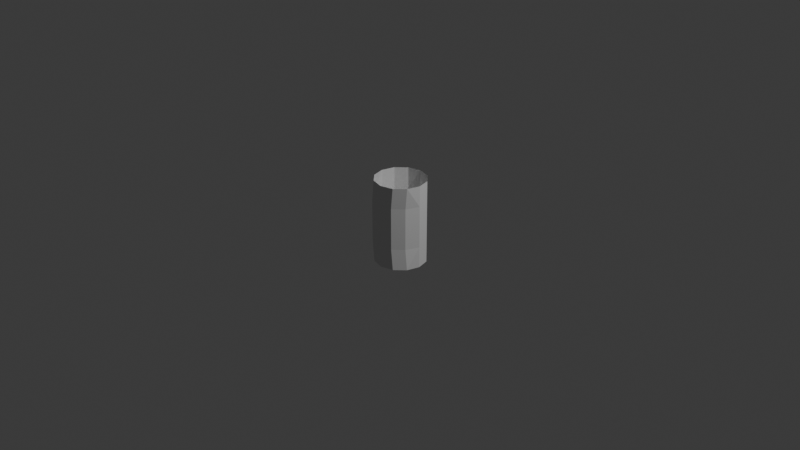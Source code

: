 # Source: Barrel-Tutorial.blend  (saved by Blender 4.3.34; exported with 4.5.12 LTS)
import bpy
from mathutils import Matrix  # noqa: F401  (used for matrix-valued properties, if any)

bpy.ops.wm.read_factory_settings(use_empty=True)
scene = bpy.context.scene
scene.name = 'Scene'

# ---- collections
col_collection = bpy.data.collections.new('Collection'); scene.collection.children.link(col_collection)

# ---- world
world_world = bpy.data.worlds.new('World'); scene.world = world_world
world_world.use_nodes = True; world_world.node_tree.nodes.clear()
_N = world_world.node_tree.nodes; _L = world_world.node_tree.links
n0 = _N.new('ShaderNodeOutputWorld'); n0.name = 'World Output'; n0.location = (300, 300)
n1 = _N.new('ShaderNodeBackground'); n1.name = 'Background'; n1.location = (10, 300)
n1.inputs[0].default_value = (0.05088, 0.05088, 0.05088, 1.0)
_L.new(n1.outputs[0], n0.inputs[0])
n0.is_active_output = True
world_world.color = (0.05088, 0.05088, 0.05088)
world_world.sun_shadow_jitter_overblur = 0.0

# ---- cameras
cam_camera = bpy.data.cameras.new('Camera')
cam_camera.clip_end = 100.0
cam_camera.ortho_scale = 7.314

# ---- lights
light_light = bpy.data.lights.new('Light', 'POINT')
light_light.energy = 1000.0
light_light.shadow_soft_size = 0.1

# ---- meshes
me_cylinder_001 = bpy.data.meshes.new('Cylinder.001')
me_cylinder_001.from_pydata([(0.01951, 0.2787, 0.45), (0.157, 0.2419, 0.45), (0.2577, 0.1412, 0.45), (0.2945, 0.003722, 0.45), (0.2577, -0.1338, 0.45), (0.157, -0.2344, 0.45), (0.01951, -0.2713, 0.45), (-0.118, -0.2344, 0.45), (-0.2186, -0.1338, 0.45), (-0.2555, 0.003722, 0.45), (-0.2186, 0.1412, 0.45), (-0.118, 0.2419, 0.45), (0.01951, 0.2787, -7.121e-09), (0.01951, 0.2787, 0.225), (0.157, 0.2419, 0.225), (0.157, 0.2419, -7.121e-09), (0.2577, 0.1412, 0.225), (0.2577, 0.1412, -7.121e-09), (0.2945, 0.003722, 0.225), (0.2945, 0.003722, -7.121e-09), (0.2382, -0.1375, 0.225), (0.2382, -0.1375, 0.0), (0.1375, -0.2382, 0.225), (0.1375, -0.2382, 0.0), (0.0, -0.275, 0.225), (0.0, -0.275, 0.0), (-0.1375, -0.2382, 0.225), (-0.1375, -0.2382, 0.0), (-0.2382, -0.1375, 0.225), (-0.2382, -0.1375, 0.0), (-0.2555, 0.003722, 0.225), (-0.2555, 0.003722, -7.121e-09), (-0.2186, 0.1412, 0.225), (-0.2186, 0.1412, -7.121e-09), (-0.118, 0.2419, 0.225), (-0.118, 0.2419, -7.121e-09)], [], [(13, 0, 1, 14), (14, 1, 2, 16), (16, 2, 3, 18), (18, 3, 4, 20), (20, 4, 5, 22), (22, 5, 6, 24), (24, 6, 7, 26), (26, 7, 8, 28), (28, 8, 9, 30), (30, 9, 10, 32), (32, 10, 11, 34), (34, 11, 0, 13), (35, 34, 13, 12), (33, 32, 34, 35), (31, 30, 32, 33), (29, 28, 30, 31), (27, 26, 28, 29), (25, 24, 26, 27), (23, 22, 24, 25), (21, 20, 22, 23), (19, 18, 20, 21), (17, 16, 18, 19), (15, 14, 16, 17), (12, 13, 14, 15)])
_uv = me_cylinder_001.uv_layers.new(name='UVMap')
_uv.uv.foreach_set('vector', [1.0, 0.75, 1.0, 1.0, 0.9167, 1.0, 0.9167, 0.75, 0.9167, 0.75, 0.9167, 1.0, 0.8333, 1.0, 0.8333, 0.75, 0.8333, 0.75, 0.8333, 1.0, 0.75, 1.0, 0.75, 0.75, 0.75, 0.75, 0.75, 1.0, 0.6667, 1.0, 0.6667, 0.75, 0.6667, 0.75, 0.6667, 1.0, 0.5833, 1.0, 0.5833, 0.75, 0.5833, 0.75, 0.5833, 1.0, 0.5, 1.0, 0.5, 0.75, 0.5, 0.75, 0.5, 1.0, 0.4167, 1.0, 0.4167, 0.75, 0.4167, 0.75, 0.4167, 1.0, 0.3333, 1.0, 0.3333, 0.75, 0.3333, 0.75, 0.3333, 1.0, 0.25, 1.0, 0.25, 0.75, 0.25, 0.75, 0.25, 1.0, 0.1667, 1.0, 0.1667, 0.75, 0.1667, 0.75, 0.1667, 1.0, 0.08333, 1.0, 0.08333, 0.75, 0.08333, 0.75, 0.08333, 1.0, 7.451e-08, 1.0, 7.451e-08, 0.75, 0.08333, 0.5, 0.08333, 0.75, 7.451e-08, 0.75, 7.451e-08, 0.5, 0.1667, 0.5, 0.1667, 0.75, 0.08333, 0.75, 0.08333, 0.5, 0.25, 0.5, 0.25, 0.75, 0.1667, 0.75, 0.1667, 0.5, 0.3333, 0.5, 0.3333, 0.75, 0.25, 0.75, 0.25, 0.5, 0.4167, 0.5, 0.4167, 0.75, 0.3333, 0.75, 0.3333, 0.5, 0.5, 0.5, 0.5, 0.75, 0.4167, 0.75, 0.4167, 0.5, 0.5833, 0.5, 0.5833, 0.75, 0.5, 0.75, 0.5, 0.5, 0.6667, 0.5, 0.6667, 0.75, 0.5833, 0.75, 0.5833, 0.5, 0.75, 0.5, 0.75, 0.75, 0.6667, 0.75, 0.6667, 0.5, 0.8333, 0.5, 0.8333, 0.75, 0.75, 0.75, 0.75, 0.5, 0.9167, 0.5, 0.9167, 0.75, 0.8333, 0.75, 0.8333, 0.5, 1.0, 0.5, 1.0, 0.75, 0.9167, 0.75, 0.9167, 0.5])
me_cylinder_001.update()

# ---- objects
ob_light = bpy.data.objects.new('Light', light_light)
ob_camera = bpy.data.objects.new('Camera', cam_camera)
ob_cylinder = bpy.data.objects.new('Cylinder', me_cylinder_001)

# ---- transforms, parenting, visibility, modifiers, constraints
ob_light.location = (4.076, 1.005, 5.904)
ob_light.rotation_euler = (0.6503, 0.05522, 1.866)
ob_light.lock_rotations_4d = False
ob_light.empty_display_type = 'ARROWS'
ob_light.color = (0.0, 0.0, 0.0, 0.0)
ob_light.lineart.crease_threshold = 0.0
ob_camera.location = (7.359, -6.926, 4.958)
ob_camera.rotation_euler = (1.109, 0.0, 0.8149)
ob_camera.lock_rotations_4d = False
ob_camera.empty_display_type = 'ARROWS'
ob_camera.color = (0.0, 0.0, 0.0, 0.0)
ob_camera.display_type = 'WIRE'
ob_camera.lineart.crease_threshold = 0.0
ob_cylinder.location = (-0.003355, 0.001036, 0.005324)
_m = ob_cylinder.modifiers.new('Mirror', 'MIRROR')
_m.use_axis = (False, False, True)

# ---- collection membership
col_collection.objects.link(ob_light)
col_collection.objects.link(ob_camera)
col_collection.objects.link(ob_cylinder)

# ---- scene / render settings (as saved in the file)
scene.camera = ob_camera
scene.frame_start = 1; scene.frame_end = 250; scene.frame_set(3)
scene.render.engine = 'BLENDER_EEVEE_NEXT'
bpy.context.view_layer.update()
